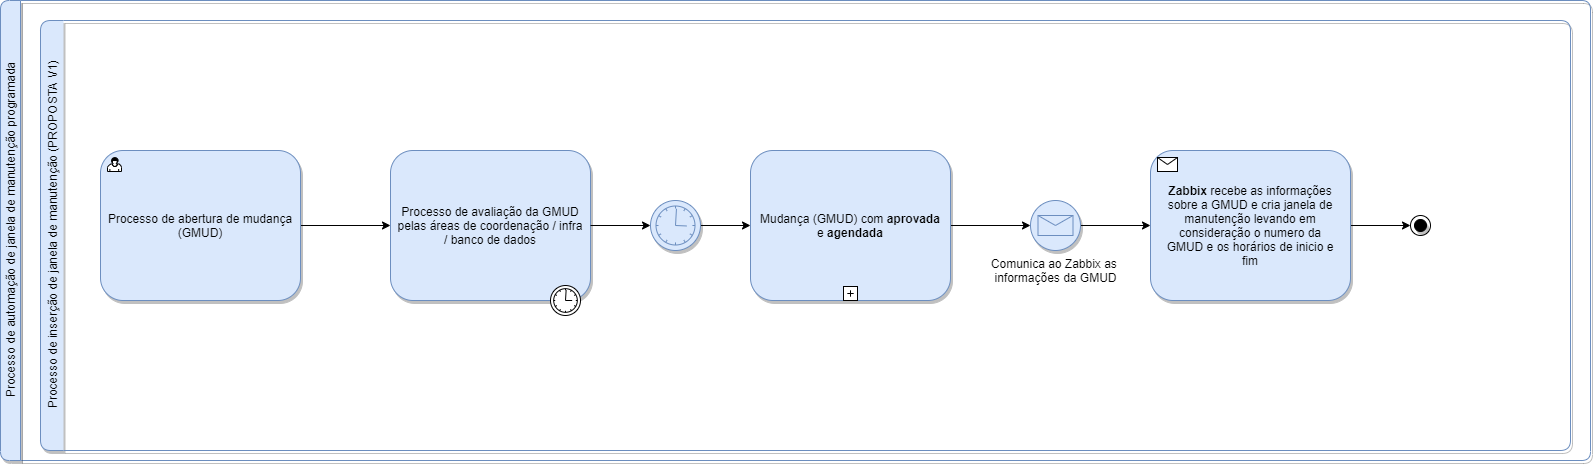

The diagram above was exported from draw.io. Its source (the exported page's mxGraphModel, read from the mxfile embedded in the PNG):
<mxGraphModel dx="2557" dy="913" grid="1" gridSize="10" guides="1" tooltips="1" connect="1" arrows="1" fold="1" page="1" pageScale="1" pageWidth="827" pageHeight="1169" math="0" shadow="0">
  <root>
    <mxCell id="0" />
    <mxCell id="1" parent="0" />
    <mxCell id="C1zQCB76hyboSEH2fcgd-17" value="" style="edgeStyle=orthogonalEdgeStyle;rounded=0;orthogonalLoop=1;jettySize=auto;html=1;" parent="1" source="C1zQCB76hyboSEH2fcgd-8" target="C1zQCB76hyboSEH2fcgd-15" edge="1">
      <mxGeometry relative="1" as="geometry" />
    </mxCell>
    <mxCell id="C1zQCB76hyboSEH2fcgd-8" value="Processo de abertura de mudança (GMUD)" style="html=1;whiteSpace=wrap;rounded=1;dropTarget=0;shadow=1;sketch=0;fillColor=#dae8fc;strokeColor=#6c8ebf;spacingTop=5;spacingLeft=5;spacingBottom=5;spacingRight=5;" parent="1" vertex="1">
      <mxGeometry x="-40" y="370" width="200" height="150" as="geometry" />
    </mxCell>
    <mxCell id="C1zQCB76hyboSEH2fcgd-9" value="" style="html=1;shape=mxgraph.bpmn.user_task;outlineConnect=0;" parent="C1zQCB76hyboSEH2fcgd-8" vertex="1">
      <mxGeometry width="14" height="14" relative="1" as="geometry">
        <mxPoint x="7" y="7" as="offset" />
      </mxGeometry>
    </mxCell>
    <mxCell id="C1zQCB76hyboSEH2fcgd-15" value="Processo de avaliação da GMUD pelas áreas de coordenação / infra / banco de dados" style="html=1;whiteSpace=wrap;rounded=1;dropTarget=0;shadow=1;sketch=0;fillColor=#dae8fc;strokeColor=#6c8ebf;spacingTop=5;spacingLeft=5;spacingBottom=5;spacingRight=5;" parent="1" vertex="1">
      <mxGeometry x="250" y="370" width="200" height="150" as="geometry" />
    </mxCell>
    <mxCell id="C1zQCB76hyboSEH2fcgd-16" value="" style="shape=mxgraph.bpmn.timer_start;perimeter=ellipsePerimeter;html=1;verticalLabelPosition=bottom;verticalAlign=top;outlineConnect=0;" parent="C1zQCB76hyboSEH2fcgd-15" vertex="1">
      <mxGeometry x="1" y="1" width="30" height="30" relative="1" as="geometry">
        <mxPoint x="-40" y="-15" as="offset" />
      </mxGeometry>
    </mxCell>
    <mxCell id="C1zQCB76hyboSEH2fcgd-24" value="" style="edgeStyle=orthogonalEdgeStyle;rounded=0;orthogonalLoop=1;jettySize=auto;html=1;entryX=0;entryY=0.5;entryDx=0;entryDy=0;" parent="1" source="C1zQCB76hyboSEH2fcgd-19" target="C1zQCB76hyboSEH2fcgd-22" edge="1">
      <mxGeometry relative="1" as="geometry" />
    </mxCell>
    <mxCell id="C1zQCB76hyboSEH2fcgd-19" value="Mudança (GMUD) com &lt;b&gt;aprovada &lt;/b&gt;e &lt;b&gt;agendada&lt;/b&gt;" style="html=1;whiteSpace=wrap;rounded=1;dropTarget=0;shadow=1;sketch=0;fillColor=#dae8fc;strokeColor=#6c8ebf;glass=0;spacingTop=5;spacingLeft=5;spacingBottom=5;spacingRight=5;" parent="1" vertex="1">
      <mxGeometry x="610" y="370" width="200" height="150" as="geometry" />
    </mxCell>
    <mxCell id="C1zQCB76hyboSEH2fcgd-20" value="" style="html=1;shape=plus;outlineConnect=0;" parent="C1zQCB76hyboSEH2fcgd-19" vertex="1">
      <mxGeometry x="0.5" y="1" width="14" height="14" relative="1" as="geometry">
        <mxPoint x="-7" y="-14" as="offset" />
      </mxGeometry>
    </mxCell>
    <mxCell id="C1zQCB76hyboSEH2fcgd-36" value="" style="edgeStyle=orthogonalEdgeStyle;rounded=0;orthogonalLoop=1;jettySize=auto;html=1;" parent="1" source="C1zQCB76hyboSEH2fcgd-21" target="C1zQCB76hyboSEH2fcgd-19" edge="1">
      <mxGeometry relative="1" as="geometry">
        <mxPoint x="605" y="445" as="targetPoint" />
      </mxGeometry>
    </mxCell>
    <mxCell id="C1zQCB76hyboSEH2fcgd-21" value="" style="shape=mxgraph.bpmn.shape;html=1;verticalLabelPosition=bottom;labelBackgroundColor=#ffffff;verticalAlign=top;align=center;perimeter=ellipsePerimeter;outlineConnect=0;outline=eventInt;symbol=timer;rounded=1;shadow=1;glass=0;sketch=0;strokeColor=#6c8ebf;fillColor=#dae8fc;" parent="1" vertex="1">
      <mxGeometry x="510" y="420" width="50" height="50" as="geometry" />
    </mxCell>
    <mxCell id="C1zQCB76hyboSEH2fcgd-25" value="" style="edgeStyle=orthogonalEdgeStyle;rounded=0;orthogonalLoop=1;jettySize=auto;html=1;entryX=0;entryY=0.5;entryDx=0;entryDy=0;" parent="1" source="C1zQCB76hyboSEH2fcgd-22" target="C1zQCB76hyboSEH2fcgd-28" edge="1">
      <mxGeometry relative="1" as="geometry">
        <mxPoint x="990" y="445" as="targetPoint" />
      </mxGeometry>
    </mxCell>
    <mxCell id="C1zQCB76hyboSEH2fcgd-22" value="Comunica ao Zabbix as &lt;br&gt;informações da GMUD" style="shape=mxgraph.bpmn.shape;html=1;verticalLabelPosition=bottom;labelBackgroundColor=#ffffff;verticalAlign=top;align=center;perimeter=ellipsePerimeter;outlineConnect=0;outline=standard;symbol=message;rounded=1;shadow=1;glass=0;sketch=0;strokeColor=#6c8ebf;fillColor=#dae8fc;" parent="1" vertex="1">
      <mxGeometry x="890" y="420" width="50" height="50" as="geometry" />
    </mxCell>
    <mxCell id="C1zQCB76hyboSEH2fcgd-39" value="" style="edgeStyle=orthogonalEdgeStyle;rounded=0;orthogonalLoop=1;jettySize=auto;html=1;entryX=0;entryY=0.5;entryDx=0;entryDy=0;" parent="1" source="C1zQCB76hyboSEH2fcgd-28" target="C1zQCB76hyboSEH2fcgd-49" edge="1">
      <mxGeometry relative="1" as="geometry">
        <mxPoint x="1282.9289321881347" y="447.9289321881347" as="targetPoint" />
      </mxGeometry>
    </mxCell>
    <mxCell id="C1zQCB76hyboSEH2fcgd-28" value="&lt;b&gt;Zabbix &lt;/b&gt;recebe as informações sobre a GMUD e cria janela de manutenção levando em consideração o numero da GMUD e os horários de inicio e fim" style="html=1;whiteSpace=wrap;rounded=1;dropTarget=0;shadow=1;glass=0;sketch=0;strokeColor=#6c8ebf;fillColor=#dae8fc;spacing=5;spacingBottom=5;spacingLeft=5;spacingRight=5;spacingTop=5;" parent="1" vertex="1">
      <mxGeometry x="1010" y="370" width="200" height="150" as="geometry" />
    </mxCell>
    <mxCell id="C1zQCB76hyboSEH2fcgd-29" value="" style="html=1;shape=message;outlineConnect=0;" parent="C1zQCB76hyboSEH2fcgd-28" vertex="1">
      <mxGeometry width="20" height="14" relative="1" as="geometry">
        <mxPoint x="7" y="7" as="offset" />
      </mxGeometry>
    </mxCell>
    <mxCell id="C1zQCB76hyboSEH2fcgd-32" value="Processo de automação de janela de manutenção programada" style="swimlane;html=1;horizontal=0;startSize=20;rounded=1;shadow=1;glass=0;sketch=0;strokeColor=#6c8ebf;fillColor=#dae8fc;fontStyle=0" parent="1" vertex="1">
      <mxGeometry x="-140" y="220" width="1590" height="460" as="geometry" />
    </mxCell>
    <mxCell id="C1zQCB76hyboSEH2fcgd-34" value="" style="edgeStyle=orthogonalEdgeStyle;rounded=0;orthogonalLoop=1;jettySize=auto;html=1;exitX=1;exitY=0.5;exitDx=0;exitDy=0;entryX=0;entryY=0.5;entryDx=0;entryDy=0;" parent="1" source="C1zQCB76hyboSEH2fcgd-15" target="C1zQCB76hyboSEH2fcgd-21" edge="1">
      <mxGeometry relative="1" as="geometry">
        <mxPoint x="470" y="490" as="sourcePoint" />
        <mxPoint x="560" y="490" as="targetPoint" />
      </mxGeometry>
    </mxCell>
    <mxCell id="C1zQCB76hyboSEH2fcgd-45" value="Processo de inserção de janela de manutenção (PROPOSTA V1)" style="swimlane;html=1;horizontal=0;swimlaneLine=0;rounded=1;shadow=1;glass=0;sketch=0;strokeColor=#6c8ebf;fillColor=#dae8fc;fontStyle=0" parent="1" vertex="1">
      <mxGeometry x="-100" y="240" width="1530" height="430" as="geometry">
        <mxRectangle x="-100" y="240" width="30" height="280" as="alternateBounds" />
      </mxGeometry>
    </mxCell>
    <mxCell id="C1zQCB76hyboSEH2fcgd-49" value="" style="ellipse;html=1;shape=endState;fillColor=#000000;strokeColor=#000000;rounded=1;shadow=1;glass=0;sketch=0;" parent="1" vertex="1">
      <mxGeometry x="1270" y="435" width="20" height="20" as="geometry" />
    </mxCell>
  </root>
</mxGraphModel>